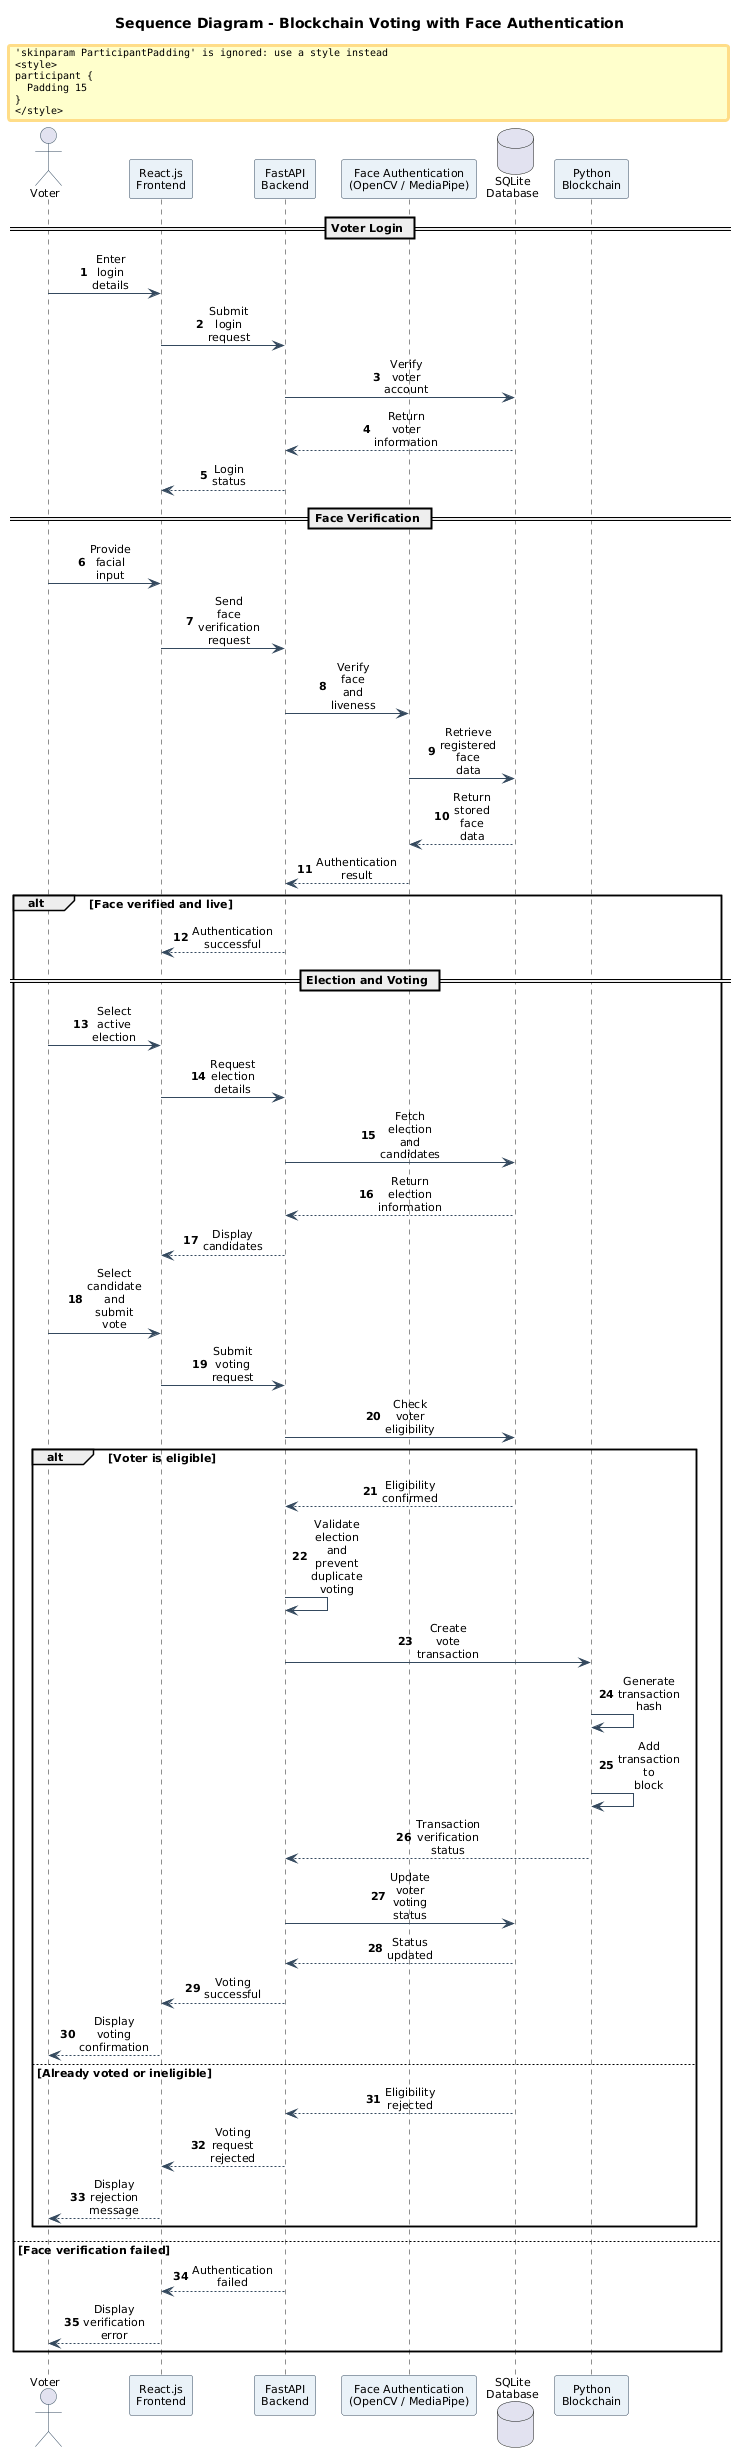

The diagram above was rendered by PlantUML. Its source (embedded in the PNG):
@startuml
title Sequence Diagram - Blockchain Voting with Face Authentication

skinparam backgroundColor white
skinparam shadowing false
skinparam defaultFontName Arial
skinparam defaultFontSize 11
skinparam sequenceMessageAlign center
skinparam responseMessageBelowArrow true
skinparam ParticipantPadding 15
skinparam BoxPadding 10
skinparam maxMessageSize 35
skinparam ArrowColor #34495E
skinparam LifeLineBorderColor #34495E
skinparam ParticipantBorderColor #34495E
skinparam ParticipantBackgroundColor #EAF2F8
skinparam ActorBorderColor #34495E

autonumber

actor Voter
participant "React.js\nFrontend" as UI
participant "FastAPI\nBackend" as API
participant "Face Authentication\n(OpenCV / MediaPipe)" as Face
database "SQLite\nDatabase" as DB
participant "Python\nBlockchain" as BC

== Voter Login ==

Voter -> UI : Enter login details
UI -> API : Submit login request
API -> DB : Verify voter account
DB --> API : Return voter information

API --> UI : Login status

== Face Verification ==

Voter -> UI : Provide facial input
UI -> API : Send face verification request
API -> Face : Verify face and liveness
Face -> DB : Retrieve registered face data
DB --> Face : Return stored face data
Face --> API : Authentication result

alt Face verified and live
    API --> UI : Authentication successful

    == Election and Voting ==

    Voter -> UI : Select active election
    UI -> API : Request election details
    API -> DB : Fetch election and candidates
    DB --> API : Return election information
    API --> UI : Display candidates

    Voter -> UI : Select candidate and submit vote
    UI -> API : Submit voting request
    API -> DB : Check voter eligibility

    alt Voter is eligible
        DB --> API : Eligibility confirmed
        API -> API : Validate election and prevent duplicate voting
        API -> BC : Create vote transaction
        BC -> BC : Generate transaction hash
        BC -> BC : Add transaction to block
        BC --> API : Transaction verification status

        API -> DB : Update voter voting status
        DB --> API : Status updated
        API --> UI : Voting successful
        UI --> Voter : Display voting confirmation

    else Already voted or ineligible
        DB --> API : Eligibility rejected
        API --> UI : Voting request rejected
        UI --> Voter : Display rejection message
    end

else Face verification failed
    API --> UI : Authentication failed
    UI --> Voter : Display verification error
end
@enduml